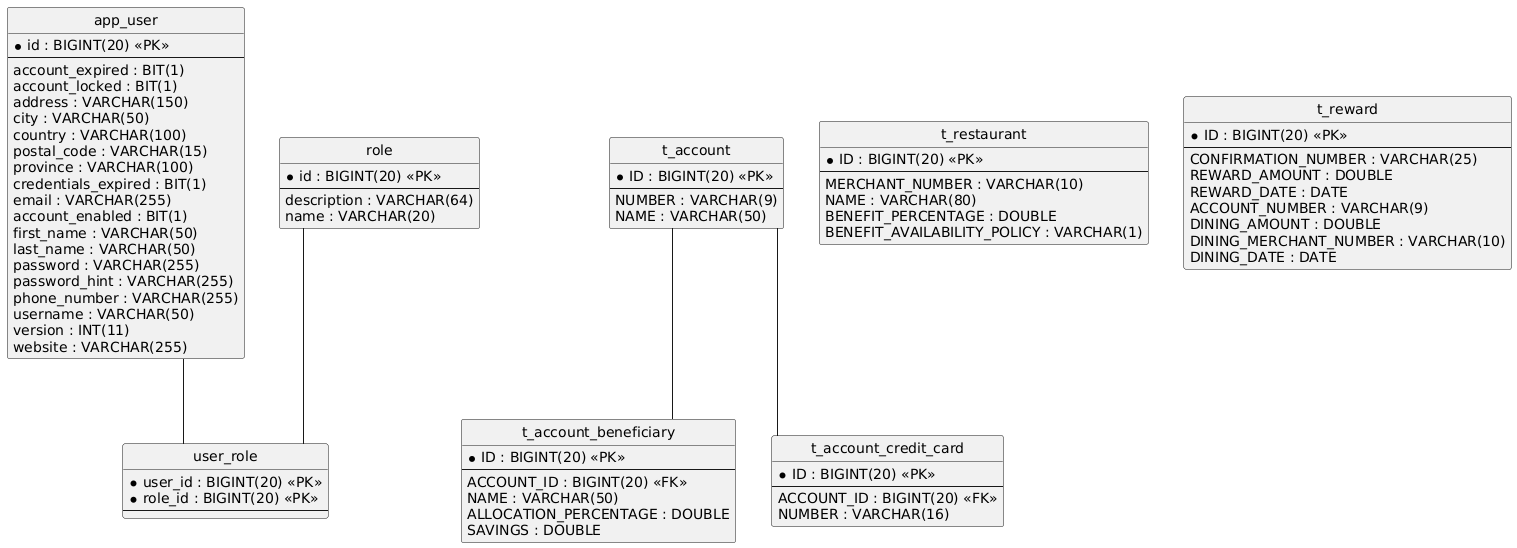

The diagram above was rendered by PlantUML. Its source (embedded in the PNG):
@startuml
hide circle
skinparam linetype ortho

entity "app_user" as app_user {
  * id : BIGINT(20) <<PK>>
  --
  account_expired : BIT(1)
  account_locked : BIT(1)
  address : VARCHAR(150)
  city : VARCHAR(50)
  country : VARCHAR(100)
  postal_code : VARCHAR(15)
  province : VARCHAR(100)
  credentials_expired : BIT(1)
  email : VARCHAR(255)
  account_enabled : BIT(1)
  first_name : VARCHAR(50)
  last_name : VARCHAR(50)
  password : VARCHAR(255)
  password_hint : VARCHAR(255)
  phone_number : VARCHAR(255)
  username : VARCHAR(50)
  version : INT(11)
  website : VARCHAR(255)
}

entity "role" as role {
  * id : BIGINT(20) <<PK>>
  --
  description : VARCHAR(64)
  name : VARCHAR(20)
}

entity "t_account" as t_account {
  * ID : BIGINT(20) <<PK>>
  --
  NUMBER : VARCHAR(9)
  NAME : VARCHAR(50)
}

entity "t_account_beneficiary" as t_account_beneficiary {
  * ID : BIGINT(20) <<PK>>
  --
  ACCOUNT_ID : BIGINT(20) <<FK>>
  NAME : VARCHAR(50)
  ALLOCATION_PERCENTAGE : DOUBLE
  SAVINGS : DOUBLE
}

entity "t_account_credit_card" as t_account_credit_card {
  * ID : BIGINT(20) <<PK>>
  --
  ACCOUNT_ID : BIGINT(20) <<FK>>
  NUMBER : VARCHAR(16)
}

entity "t_restaurant" as t_restaurant {
  * ID : BIGINT(20) <<PK>>
  --
  MERCHANT_NUMBER : VARCHAR(10)
  NAME : VARCHAR(80)
  BENEFIT_PERCENTAGE : DOUBLE
  BENEFIT_AVAILABILITY_POLICY : VARCHAR(1)
}

entity "t_reward" as t_reward {
  * ID : BIGINT(20) <<PK>>
  --
  CONFIRMATION_NUMBER : VARCHAR(25)
  REWARD_AMOUNT : DOUBLE
  REWARD_DATE : DATE
  ACCOUNT_NUMBER : VARCHAR(9)
  DINING_AMOUNT : DOUBLE
  DINING_MERCHANT_NUMBER : VARCHAR(10)
  DINING_DATE : DATE
}

entity "user_role" as user_role {
  * user_id : BIGINT(20) <<PK>>
  * role_id : BIGINT(20) <<PK>>
  --
}

t_account -- t_account_beneficiary
t_account -- t_account_credit_card
app_user -- user_role
role -- user_role
@enduml